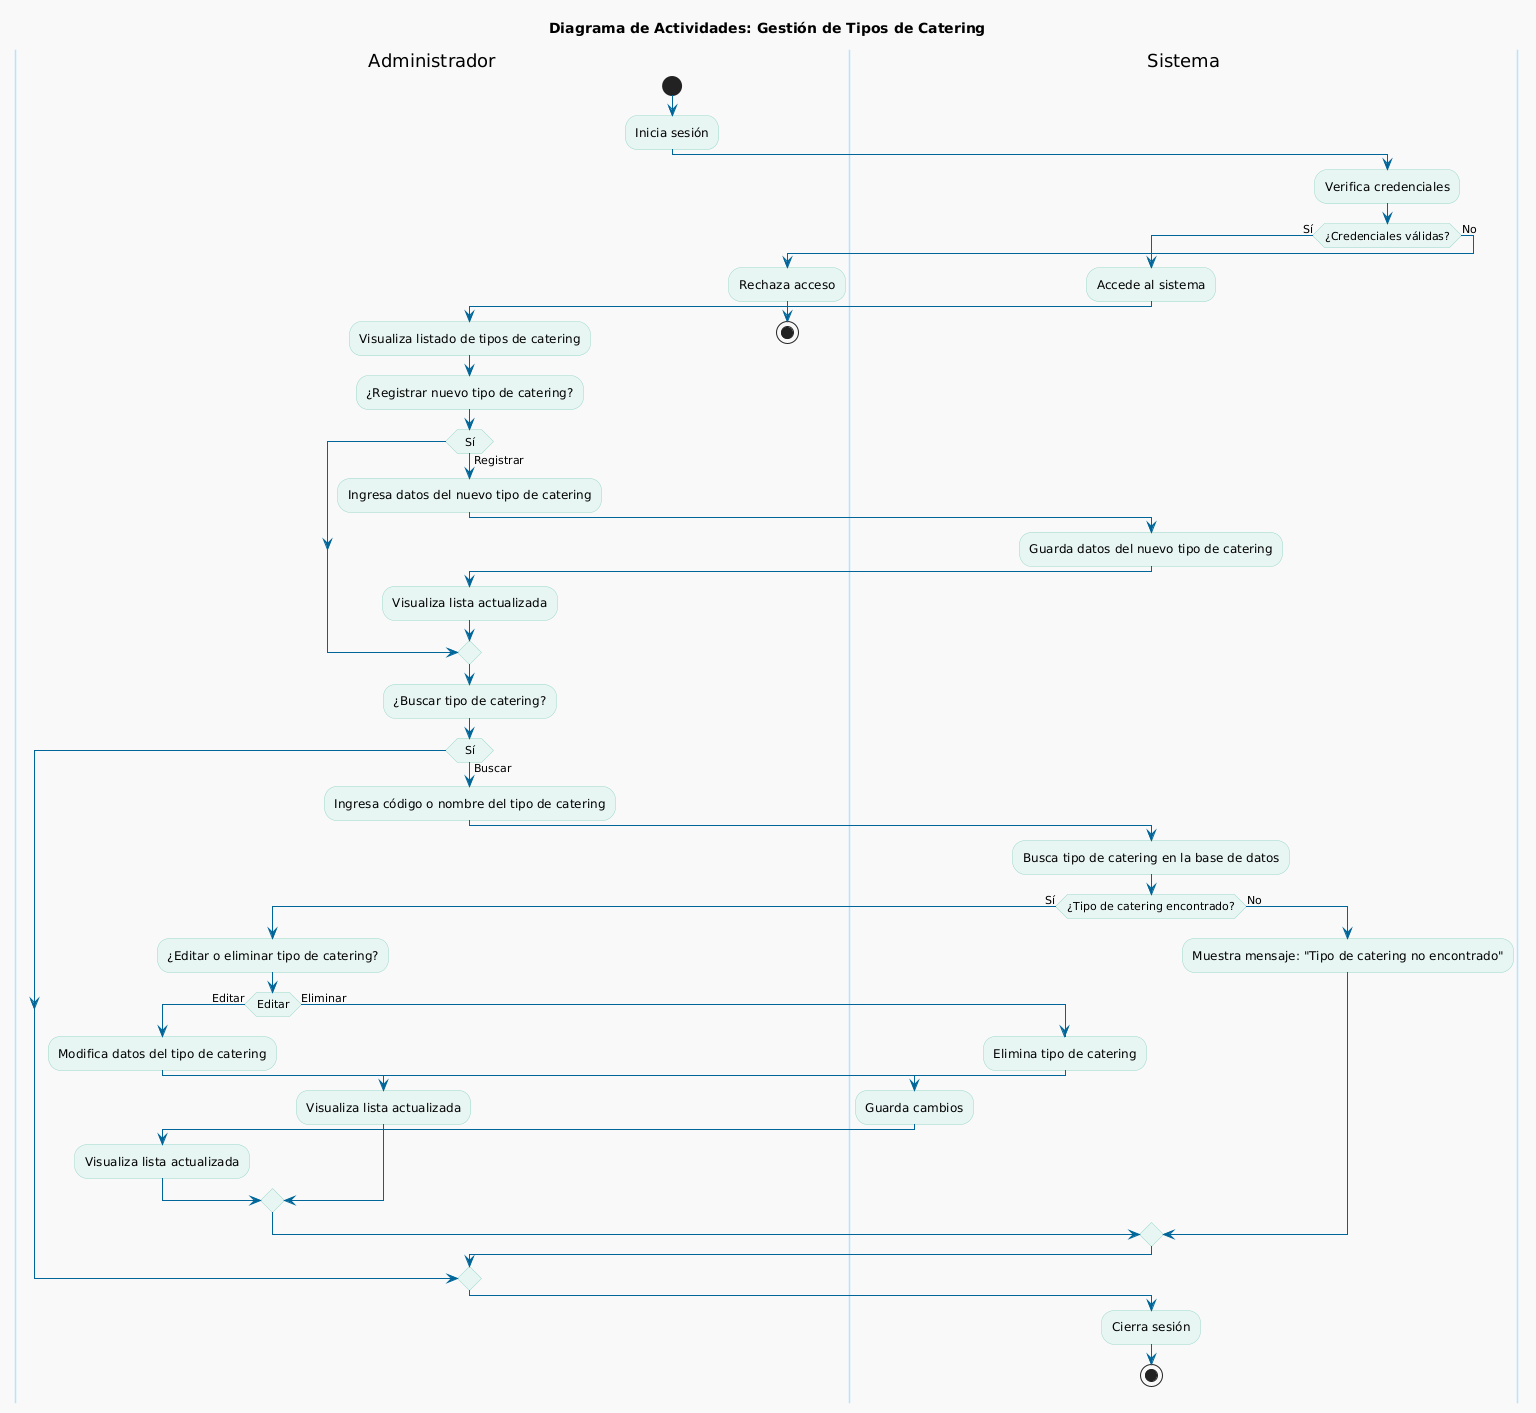

The diagram above was rendered by PlantUML. Its source (embedded in the PNG):
@startuml
title Diagrama de Actividades: Gestión de Tipos de Catering

skinparam backgroundColor #F9F9F9
skinparam activityBackgroundColor #E8F6F3
skinparam activityBorderColor #99D6C9
skinparam swimlaneBackgroundColor #DFF6F6
skinparam swimlaneBorderColor #B3E5FC
skinparam swimlaneFontColor #0077CC
skinparam arrowColor #006699

|Administrador|
start
:Inicia sesión;

|Sistema|
:Verifica credenciales;

if (¿Credenciales válidas?) then (Sí)
  :Accede al sistema;

  |Administrador|
  :Visualiza listado de tipos de catering;
  
  :¿Registrar nuevo tipo de catering?;
  if (Sí) then (Registrar)
    :Ingresa datos del nuevo tipo de catering;
    |Sistema|
    :Guarda datos del nuevo tipo de catering;
    |Administrador|
    :Visualiza lista actualizada;
  endif

  :¿Buscar tipo de catering?;
  if (Sí) then (Buscar)
    :Ingresa código o nombre del tipo de catering;
    |Sistema|
    :Busca tipo de catering en la base de datos;
    
    if (¿Tipo de catering encontrado?) then (Sí)
      |Administrador|
      :¿Editar o eliminar tipo de catering?;
      if (Editar) then (Editar)
        :Modifica datos del tipo de catering;
        |Sistema|
        :Guarda cambios;
        |Administrador|
        :Visualiza lista actualizada;
      else (Eliminar)
        |Sistema|
        :Elimina tipo de catering;
        |Administrador|
        :Visualiza lista actualizada;
      endif
    else (No)
      |Sistema|
      :Muestra mensaje: "Tipo de catering no encontrado";
    endif
  endif

  :Cierra sesión;
  stop
else (No)
  |Administrador|
  :Rechaza acceso;
  stop
endif
@enduml